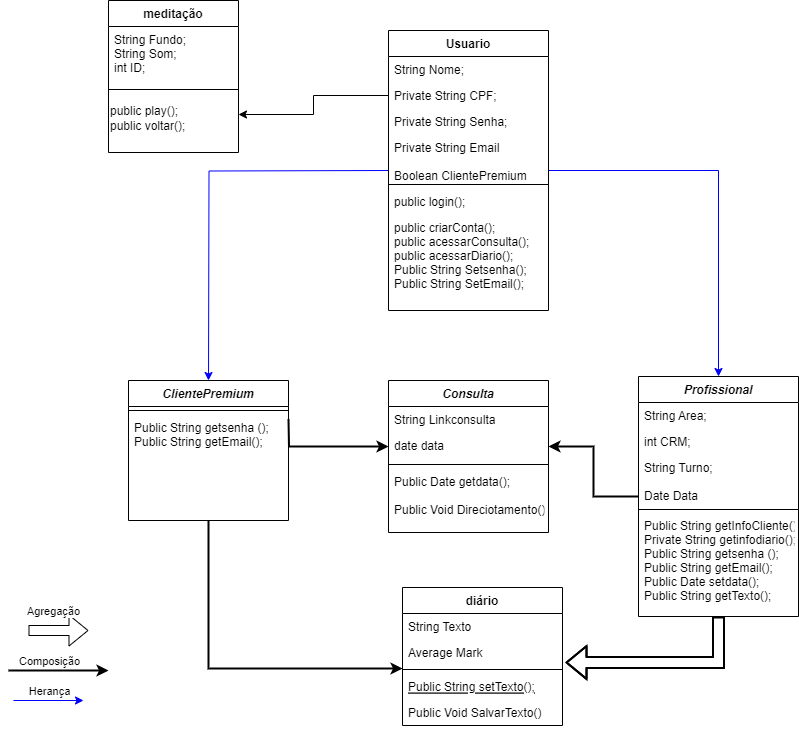

The diagram above was exported from draw.io. Its source (the exported page's mxGraphModel, read from the mxfile embedded in the PNG):
<mxGraphModel dx="1114" dy="1733" grid="1" gridSize="10" guides="1" tooltips="1" connect="1" arrows="1" fold="1" page="1" pageScale="1" pageWidth="827" pageHeight="1169" math="0" shadow="0">
  <root>
    <mxCell id="WIyWlLk6GJQsqaUBKTNV-0" />
    <mxCell id="WIyWlLk6GJQsqaUBKTNV-1" parent="WIyWlLk6GJQsqaUBKTNV-0" />
    <mxCell id="zkfFHV4jXpPFQw0GAbJ--0" value="ClientePremium" style="swimlane;fontStyle=3;align=center;verticalAlign=top;childLayout=stackLayout;horizontal=1;startSize=26;horizontalStack=0;resizeParent=1;resizeLast=0;collapsible=1;marginBottom=0;rounded=0;shadow=0;strokeWidth=1;" parent="WIyWlLk6GJQsqaUBKTNV-1" vertex="1">
      <mxGeometry x="130" y="320" width="160" height="140" as="geometry">
        <mxRectangle x="230" y="140" width="160" height="26" as="alternateBounds" />
      </mxGeometry>
    </mxCell>
    <mxCell id="zkfFHV4jXpPFQw0GAbJ--4" value="" style="line;html=1;strokeWidth=1;align=left;verticalAlign=middle;spacingTop=-1;spacingLeft=3;spacingRight=3;rotatable=0;labelPosition=right;points=[];portConstraint=eastwest;" parent="zkfFHV4jXpPFQw0GAbJ--0" vertex="1">
      <mxGeometry y="26" width="160" height="8" as="geometry" />
    </mxCell>
    <mxCell id="zkfFHV4jXpPFQw0GAbJ--5" value="Public String getsenha ();&#10;Public String getEmail();" style="text;align=left;verticalAlign=top;spacingLeft=4;spacingRight=4;overflow=hidden;rotatable=0;points=[[0,0.5],[1,0.5]];portConstraint=eastwest;" parent="zkfFHV4jXpPFQw0GAbJ--0" vertex="1">
      <mxGeometry y="34" width="160" as="geometry" />
    </mxCell>
    <mxCell id="zkfFHV4jXpPFQw0GAbJ--6" value="diário" style="swimlane;fontStyle=1;align=center;verticalAlign=top;childLayout=stackLayout;horizontal=1;startSize=26;horizontalStack=0;resizeParent=1;resizeLast=0;collapsible=1;marginBottom=0;rounded=0;shadow=0;strokeWidth=1;" parent="WIyWlLk6GJQsqaUBKTNV-1" vertex="1">
      <mxGeometry x="404" y="527" width="160" height="138" as="geometry">
        <mxRectangle x="130" y="380" width="160" height="26" as="alternateBounds" />
      </mxGeometry>
    </mxCell>
    <mxCell id="zkfFHV4jXpPFQw0GAbJ--7" value="String Texto" style="text;align=left;verticalAlign=top;spacingLeft=4;spacingRight=4;overflow=hidden;rotatable=0;points=[[0,0.5],[1,0.5]];portConstraint=eastwest;" parent="zkfFHV4jXpPFQw0GAbJ--6" vertex="1">
      <mxGeometry y="26" width="160" height="26" as="geometry" />
    </mxCell>
    <mxCell id="zkfFHV4jXpPFQw0GAbJ--8" value="Average Mark" style="text;align=left;verticalAlign=top;spacingLeft=4;spacingRight=4;overflow=hidden;rotatable=0;points=[[0,0.5],[1,0.5]];portConstraint=eastwest;rounded=0;shadow=0;html=0;" parent="zkfFHV4jXpPFQw0GAbJ--6" vertex="1">
      <mxGeometry y="52" width="160" height="26" as="geometry" />
    </mxCell>
    <mxCell id="zkfFHV4jXpPFQw0GAbJ--9" value="" style="line;html=1;strokeWidth=1;align=left;verticalAlign=middle;spacingTop=-1;spacingLeft=3;spacingRight=3;rotatable=0;labelPosition=right;points=[];portConstraint=eastwest;" parent="zkfFHV4jXpPFQw0GAbJ--6" vertex="1">
      <mxGeometry y="78" width="160" height="8" as="geometry" />
    </mxCell>
    <mxCell id="zkfFHV4jXpPFQw0GAbJ--10" value="Public String setTexto();" style="text;align=left;verticalAlign=top;spacingLeft=4;spacingRight=4;overflow=hidden;rotatable=0;points=[[0,0.5],[1,0.5]];portConstraint=eastwest;fontStyle=4" parent="zkfFHV4jXpPFQw0GAbJ--6" vertex="1">
      <mxGeometry y="86" width="160" height="26" as="geometry" />
    </mxCell>
    <mxCell id="zkfFHV4jXpPFQw0GAbJ--11" value="Public Void SalvarTexto()" style="text;align=left;verticalAlign=top;spacingLeft=4;spacingRight=4;overflow=hidden;rotatable=0;points=[[0,0.5],[1,0.5]];portConstraint=eastwest;" parent="zkfFHV4jXpPFQw0GAbJ--6" vertex="1">
      <mxGeometry y="112" width="160" height="26" as="geometry" />
    </mxCell>
    <mxCell id="zkfFHV4jXpPFQw0GAbJ--13" value="meditação" style="swimlane;fontStyle=1;align=center;verticalAlign=top;childLayout=stackLayout;horizontal=1;startSize=26;horizontalStack=0;resizeParent=1;resizeLast=0;collapsible=1;marginBottom=0;rounded=0;shadow=0;strokeWidth=1;" parent="WIyWlLk6GJQsqaUBKTNV-1" vertex="1">
      <mxGeometry x="110" y="-60" width="130" height="152" as="geometry">
        <mxRectangle x="340" y="380" width="170" height="26" as="alternateBounds" />
      </mxGeometry>
    </mxCell>
    <mxCell id="zkfFHV4jXpPFQw0GAbJ--14" value="String Fundo;&#10;String Som;&#10;int ID;" style="text;align=left;verticalAlign=top;spacingLeft=4;spacingRight=4;overflow=hidden;rotatable=0;points=[[0,0.5],[1,0.5]];portConstraint=eastwest;" parent="zkfFHV4jXpPFQw0GAbJ--13" vertex="1">
      <mxGeometry y="26" width="130" height="54" as="geometry" />
    </mxCell>
    <mxCell id="zkfFHV4jXpPFQw0GAbJ--15" value="" style="line;html=1;strokeWidth=1;align=left;verticalAlign=middle;spacingTop=-1;spacingLeft=3;spacingRight=3;rotatable=0;labelPosition=right;points=[];portConstraint=eastwest;" parent="zkfFHV4jXpPFQw0GAbJ--13" vertex="1">
      <mxGeometry y="80" width="130" height="18" as="geometry" />
    </mxCell>
    <mxCell id="Pfw4J-phINEHyA0I13sF-55" value="public play();&lt;br&gt;public voltar();" style="text;html=1;align=left;verticalAlign=middle;resizable=0;points=[];autosize=1;strokeColor=none;fillColor=none;" vertex="1" parent="zkfFHV4jXpPFQw0GAbJ--13">
      <mxGeometry y="98" width="130" height="40" as="geometry" />
    </mxCell>
    <mxCell id="Pfw4J-phINEHyA0I13sF-7" style="edgeStyle=orthogonalEdgeStyle;rounded=0;orthogonalLoop=1;jettySize=auto;html=1;entryX=0.5;entryY=0;entryDx=0;entryDy=0;strokeWidth=1;strokeColor=#0000FF;" edge="1" parent="WIyWlLk6GJQsqaUBKTNV-1">
      <mxGeometry relative="1" as="geometry">
        <mxPoint x="390" y="110" as="sourcePoint" />
        <mxPoint x="210" y="320" as="targetPoint" />
      </mxGeometry>
    </mxCell>
    <mxCell id="Pfw4J-phINEHyA0I13sF-8" style="edgeStyle=orthogonalEdgeStyle;rounded=0;orthogonalLoop=1;jettySize=auto;html=1;entryX=0.5;entryY=0;entryDx=0;entryDy=0;strokeWidth=1;strokeColor=#0000FF;" edge="1" parent="WIyWlLk6GJQsqaUBKTNV-1" source="zkfFHV4jXpPFQw0GAbJ--17" target="Pfw4J-phINEHyA0I13sF-0">
      <mxGeometry relative="1" as="geometry" />
    </mxCell>
    <mxCell id="zkfFHV4jXpPFQw0GAbJ--17" value="Usuario" style="swimlane;fontStyle=1;align=center;verticalAlign=top;childLayout=stackLayout;horizontal=1;startSize=26;horizontalStack=0;resizeParent=1;resizeLast=0;collapsible=1;marginBottom=0;rounded=0;shadow=0;strokeWidth=1;" parent="WIyWlLk6GJQsqaUBKTNV-1" vertex="1">
      <mxGeometry x="390" y="-30" width="160" height="280" as="geometry">
        <mxRectangle x="550" y="140" width="160" height="26" as="alternateBounds" />
      </mxGeometry>
    </mxCell>
    <mxCell id="zkfFHV4jXpPFQw0GAbJ--18" value="String Nome;" style="text;align=left;verticalAlign=top;spacingLeft=4;spacingRight=4;overflow=hidden;rotatable=0;points=[[0,0.5],[1,0.5]];portConstraint=eastwest;" parent="zkfFHV4jXpPFQw0GAbJ--17" vertex="1">
      <mxGeometry y="26" width="160" height="26" as="geometry" />
    </mxCell>
    <mxCell id="zkfFHV4jXpPFQw0GAbJ--19" value="Private String CPF;" style="text;align=left;verticalAlign=top;spacingLeft=4;spacingRight=4;overflow=hidden;rotatable=0;points=[[0,0.5],[1,0.5]];portConstraint=eastwest;rounded=0;shadow=0;html=0;" parent="zkfFHV4jXpPFQw0GAbJ--17" vertex="1">
      <mxGeometry y="52" width="160" height="26" as="geometry" />
    </mxCell>
    <mxCell id="zkfFHV4jXpPFQw0GAbJ--20" value="Private String Senha;" style="text;align=left;verticalAlign=top;spacingLeft=4;spacingRight=4;overflow=hidden;rotatable=0;points=[[0,0.5],[1,0.5]];portConstraint=eastwest;rounded=0;shadow=0;html=0;" parent="zkfFHV4jXpPFQw0GAbJ--17" vertex="1">
      <mxGeometry y="78" width="160" height="26" as="geometry" />
    </mxCell>
    <mxCell id="zkfFHV4jXpPFQw0GAbJ--21" value="Private String Email&#10;&#10;Boolean ClientePremium" style="text;align=left;verticalAlign=top;spacingLeft=4;spacingRight=4;overflow=hidden;rotatable=0;points=[[0,0.5],[1,0.5]];portConstraint=eastwest;rounded=0;shadow=0;html=0;" parent="zkfFHV4jXpPFQw0GAbJ--17" vertex="1">
      <mxGeometry y="104" width="160" height="46" as="geometry" />
    </mxCell>
    <mxCell id="zkfFHV4jXpPFQw0GAbJ--23" value="" style="line;html=1;strokeWidth=1;align=left;verticalAlign=middle;spacingTop=-1;spacingLeft=3;spacingRight=3;rotatable=0;labelPosition=right;points=[];portConstraint=eastwest;" parent="zkfFHV4jXpPFQw0GAbJ--17" vertex="1">
      <mxGeometry y="150" width="160" height="8" as="geometry" />
    </mxCell>
    <mxCell id="zkfFHV4jXpPFQw0GAbJ--24" value="public login();" style="text;align=left;verticalAlign=top;spacingLeft=4;spacingRight=4;overflow=hidden;rotatable=0;points=[[0,0.5],[1,0.5]];portConstraint=eastwest;" parent="zkfFHV4jXpPFQw0GAbJ--17" vertex="1">
      <mxGeometry y="158" width="160" height="26" as="geometry" />
    </mxCell>
    <mxCell id="zkfFHV4jXpPFQw0GAbJ--25" value="public criarConta();&#10;public acessarConsulta();&#10;public acessarDiario();&#10;Public String Setsenha();&#10;Public String SetEmail();" style="text;align=left;verticalAlign=top;spacingLeft=4;spacingRight=4;overflow=hidden;rotatable=0;points=[[0,0.5],[1,0.5]];portConstraint=eastwest;" parent="zkfFHV4jXpPFQw0GAbJ--17" vertex="1">
      <mxGeometry y="184" width="160" height="96" as="geometry" />
    </mxCell>
    <mxCell id="Pfw4J-phINEHyA0I13sF-30" style="edgeStyle=orthogonalEdgeStyle;rounded=0;orthogonalLoop=1;jettySize=auto;html=1;entryX=1;entryY=0.5;entryDx=0;entryDy=0;strokeWidth=2;fontStyle=1" edge="1" parent="WIyWlLk6GJQsqaUBKTNV-1" source="Pfw4J-phINEHyA0I13sF-0" target="Pfw4J-phINEHyA0I13sF-23">
      <mxGeometry relative="1" as="geometry" />
    </mxCell>
    <mxCell id="Pfw4J-phINEHyA0I13sF-0" value="Profissional" style="swimlane;fontStyle=3;align=center;verticalAlign=top;childLayout=stackLayout;horizontal=1;startSize=26;horizontalStack=0;resizeParent=1;resizeLast=0;collapsible=1;marginBottom=0;rounded=0;shadow=0;strokeWidth=1;" vertex="1" parent="WIyWlLk6GJQsqaUBKTNV-1">
      <mxGeometry x="640" y="316" width="160" height="240" as="geometry">
        <mxRectangle x="230" y="140" width="160" height="26" as="alternateBounds" />
      </mxGeometry>
    </mxCell>
    <mxCell id="Pfw4J-phINEHyA0I13sF-1" value="String Area;" style="text;align=left;verticalAlign=top;spacingLeft=4;spacingRight=4;overflow=hidden;rotatable=0;points=[[0,0.5],[1,0.5]];portConstraint=eastwest;" vertex="1" parent="Pfw4J-phINEHyA0I13sF-0">
      <mxGeometry y="26" width="160" height="26" as="geometry" />
    </mxCell>
    <mxCell id="Pfw4J-phINEHyA0I13sF-2" value="int CRM;" style="text;align=left;verticalAlign=top;spacingLeft=4;spacingRight=4;overflow=hidden;rotatable=0;points=[[0,0.5],[1,0.5]];portConstraint=eastwest;rounded=0;shadow=0;html=0;" vertex="1" parent="Pfw4J-phINEHyA0I13sF-0">
      <mxGeometry y="52" width="160" height="26" as="geometry" />
    </mxCell>
    <mxCell id="Pfw4J-phINEHyA0I13sF-3" value="String Turno;&#10;&#10;Date Data" style="text;align=left;verticalAlign=top;spacingLeft=4;spacingRight=4;overflow=hidden;rotatable=0;points=[[0,0.5],[1,0.5]];portConstraint=eastwest;rounded=0;shadow=0;html=0;" vertex="1" parent="Pfw4J-phINEHyA0I13sF-0">
      <mxGeometry y="78" width="160" height="52" as="geometry" />
    </mxCell>
    <mxCell id="Pfw4J-phINEHyA0I13sF-4" value="" style="line;html=1;strokeWidth=1;align=left;verticalAlign=middle;spacingTop=-1;spacingLeft=3;spacingRight=3;rotatable=0;labelPosition=right;points=[];portConstraint=eastwest;" vertex="1" parent="Pfw4J-phINEHyA0I13sF-0">
      <mxGeometry y="130" width="160" height="6" as="geometry" />
    </mxCell>
    <mxCell id="Pfw4J-phINEHyA0I13sF-5" value="Public String getInfoCliente();&#10;Private String getinfodiario();&#10;Public String getsenha ();&#10;Public String getEmail();&#10;Public Date setdata();&#10;Public String getTexto();" style="text;align=left;verticalAlign=top;spacingLeft=4;spacingRight=4;overflow=hidden;rotatable=0;points=[[0,0.5],[1,0.5]];portConstraint=eastwest;" vertex="1" parent="Pfw4J-phINEHyA0I13sF-0">
      <mxGeometry y="136" width="160" height="104" as="geometry" />
    </mxCell>
    <mxCell id="Pfw4J-phINEHyA0I13sF-21" value="Consulta" style="swimlane;fontStyle=3;align=center;verticalAlign=top;childLayout=stackLayout;horizontal=1;startSize=26;horizontalStack=0;resizeParent=1;resizeLast=0;collapsible=1;marginBottom=0;rounded=0;shadow=0;strokeWidth=1;" vertex="1" parent="WIyWlLk6GJQsqaUBKTNV-1">
      <mxGeometry x="390" y="320" width="160" height="152" as="geometry">
        <mxRectangle x="230" y="140" width="160" height="26" as="alternateBounds" />
      </mxGeometry>
    </mxCell>
    <mxCell id="Pfw4J-phINEHyA0I13sF-22" value="String Linkconsulta" style="text;align=left;verticalAlign=top;spacingLeft=4;spacingRight=4;overflow=hidden;rotatable=0;points=[[0,0.5],[1,0.5]];portConstraint=eastwest;" vertex="1" parent="Pfw4J-phINEHyA0I13sF-21">
      <mxGeometry y="26" width="160" height="26" as="geometry" />
    </mxCell>
    <mxCell id="Pfw4J-phINEHyA0I13sF-23" value="date data" style="text;align=left;verticalAlign=top;spacingLeft=4;spacingRight=4;overflow=hidden;rotatable=0;points=[[0,0.5],[1,0.5]];portConstraint=eastwest;rounded=0;shadow=0;html=0;" vertex="1" parent="Pfw4J-phINEHyA0I13sF-21">
      <mxGeometry y="52" width="160" height="28" as="geometry" />
    </mxCell>
    <mxCell id="Pfw4J-phINEHyA0I13sF-25" value="" style="line;html=1;strokeWidth=1;align=left;verticalAlign=middle;spacingTop=-1;spacingLeft=3;spacingRight=3;rotatable=0;labelPosition=right;points=[];portConstraint=eastwest;" vertex="1" parent="Pfw4J-phINEHyA0I13sF-21">
      <mxGeometry y="80" width="160" height="8" as="geometry" />
    </mxCell>
    <mxCell id="Pfw4J-phINEHyA0I13sF-26" value="Public Date getdata();&#10;&#10;Public Void Direciotamento();" style="text;align=left;verticalAlign=top;spacingLeft=4;spacingRight=4;overflow=hidden;rotatable=0;points=[[0,0.5],[1,0.5]];portConstraint=eastwest;" vertex="1" parent="Pfw4J-phINEHyA0I13sF-21">
      <mxGeometry y="88" width="160" height="62" as="geometry" />
    </mxCell>
    <mxCell id="Pfw4J-phINEHyA0I13sF-31" style="edgeStyle=orthogonalEdgeStyle;rounded=0;orthogonalLoop=1;jettySize=auto;html=1;entryX=0;entryY=0.5;entryDx=0;entryDy=0;strokeWidth=2;" edge="1" parent="WIyWlLk6GJQsqaUBKTNV-1" target="Pfw4J-phINEHyA0I13sF-23">
      <mxGeometry relative="1" as="geometry">
        <mxPoint x="290" y="359" as="sourcePoint" />
      </mxGeometry>
    </mxCell>
    <mxCell id="Pfw4J-phINEHyA0I13sF-33" style="edgeStyle=orthogonalEdgeStyle;rounded=0;orthogonalLoop=1;jettySize=auto;html=1;entryX=1.019;entryY=0.885;entryDx=0;entryDy=0;entryPerimeter=0;strokeWidth=2;shape=flexArrow;" edge="1" parent="WIyWlLk6GJQsqaUBKTNV-1" source="Pfw4J-phINEHyA0I13sF-0" target="zkfFHV4jXpPFQw0GAbJ--8">
      <mxGeometry relative="1" as="geometry" />
    </mxCell>
    <mxCell id="Pfw4J-phINEHyA0I13sF-49" value="" style="group" vertex="1" connectable="0" parent="WIyWlLk6GJQsqaUBKTNV-1">
      <mxGeometry x="10" y="570" width="100" height="70" as="geometry" />
    </mxCell>
    <mxCell id="Pfw4J-phINEHyA0I13sF-41" value="" style="shape=flexArrow;endArrow=classic;html=1;rounded=0;" edge="1" parent="Pfw4J-phINEHyA0I13sF-49">
      <mxGeometry width="50" height="50" relative="1" as="geometry">
        <mxPoint x="20" as="sourcePoint" />
        <mxPoint x="80" as="targetPoint" />
      </mxGeometry>
    </mxCell>
    <mxCell id="Pfw4J-phINEHyA0I13sF-42" value="Agregação" style="edgeLabel;html=1;align=center;verticalAlign=middle;resizable=0;points=[];container=0;" vertex="1" connectable="0" parent="Pfw4J-phINEHyA0I13sF-41">
      <mxGeometry x="-0.2" y="4" relative="1" as="geometry">
        <mxPoint y="-16" as="offset" />
      </mxGeometry>
    </mxCell>
    <mxCell id="Pfw4J-phINEHyA0I13sF-44" value="Composição" style="edgeLabel;html=1;align=center;verticalAlign=middle;resizable=0;points=[];container=0;" vertex="1" connectable="0" parent="Pfw4J-phINEHyA0I13sF-49">
      <mxGeometry x="40" y="30" as="geometry" />
    </mxCell>
    <mxCell id="Pfw4J-phINEHyA0I13sF-45" value="" style="endArrow=classic;html=1;rounded=0;strokeColor=#0000FF;" edge="1" parent="Pfw4J-phINEHyA0I13sF-49">
      <mxGeometry width="50" height="50" relative="1" as="geometry">
        <mxPoint x="5" y="70" as="sourcePoint" />
        <mxPoint x="75" y="70" as="targetPoint" />
      </mxGeometry>
    </mxCell>
    <mxCell id="Pfw4J-phINEHyA0I13sF-46" value="Herança" style="edgeLabel;html=1;align=center;verticalAlign=middle;resizable=0;points=[];container=0;" vertex="1" connectable="0" parent="Pfw4J-phINEHyA0I13sF-49">
      <mxGeometry x="40" y="60" as="geometry" />
    </mxCell>
    <mxCell id="Pfw4J-phINEHyA0I13sF-47" style="edgeStyle=orthogonalEdgeStyle;rounded=0;orthogonalLoop=1;jettySize=auto;html=1;strokeWidth=2;fontStyle=1" edge="1" parent="Pfw4J-phINEHyA0I13sF-49">
      <mxGeometry relative="1" as="geometry">
        <mxPoint y="40" as="sourcePoint" />
        <mxPoint x="100" y="40" as="targetPoint" />
      </mxGeometry>
    </mxCell>
    <mxCell id="Pfw4J-phINEHyA0I13sF-50" style="edgeStyle=orthogonalEdgeStyle;rounded=0;orthogonalLoop=1;jettySize=auto;html=1;entryX=1;entryY=0.75;entryDx=0;entryDy=0;" edge="1" parent="WIyWlLk6GJQsqaUBKTNV-1" source="zkfFHV4jXpPFQw0GAbJ--19" target="zkfFHV4jXpPFQw0GAbJ--13">
      <mxGeometry relative="1" as="geometry" />
    </mxCell>
    <mxCell id="Pfw4J-phINEHyA0I13sF-59" style="edgeStyle=orthogonalEdgeStyle;rounded=0;orthogonalLoop=1;jettySize=auto;html=1;entryX=0;entryY=-0.192;entryDx=0;entryDy=0;entryPerimeter=0;strokeWidth=2;" edge="1" parent="WIyWlLk6GJQsqaUBKTNV-1" source="zkfFHV4jXpPFQw0GAbJ--0" target="zkfFHV4jXpPFQw0GAbJ--10">
      <mxGeometry relative="1" as="geometry" />
    </mxCell>
  </root>
</mxGraphModel>